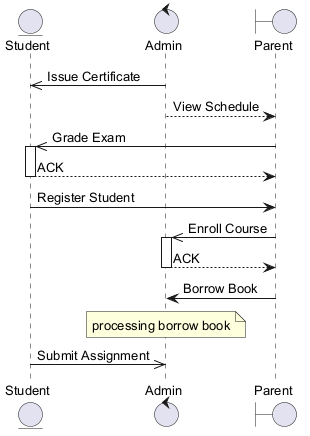

The diagram above was rendered by PlantUML. Its source (embedded in the PNG):
@startuml
skinparam backgroundColor #FFFFFF
skinparam classBackgroundColor #F1F8E9
skinparam classBorderColor #33691E
skinparam defaultFontSize 13
entity "Student" as S
control "Admin" as A
boundary "Parent" as P
A ->> S : Issue Certificate
A --> P : View Schedule
P ->> S : Grade Exam
activate S
S --> P : ACK
deactivate S
S -> P : Register Student
P ->> A : Enroll Course
activate A
A --> P : ACK
deactivate A
P -> A : Borrow Book
note over A : processing borrow book
S ->> A : Submit Assignment
@enduml